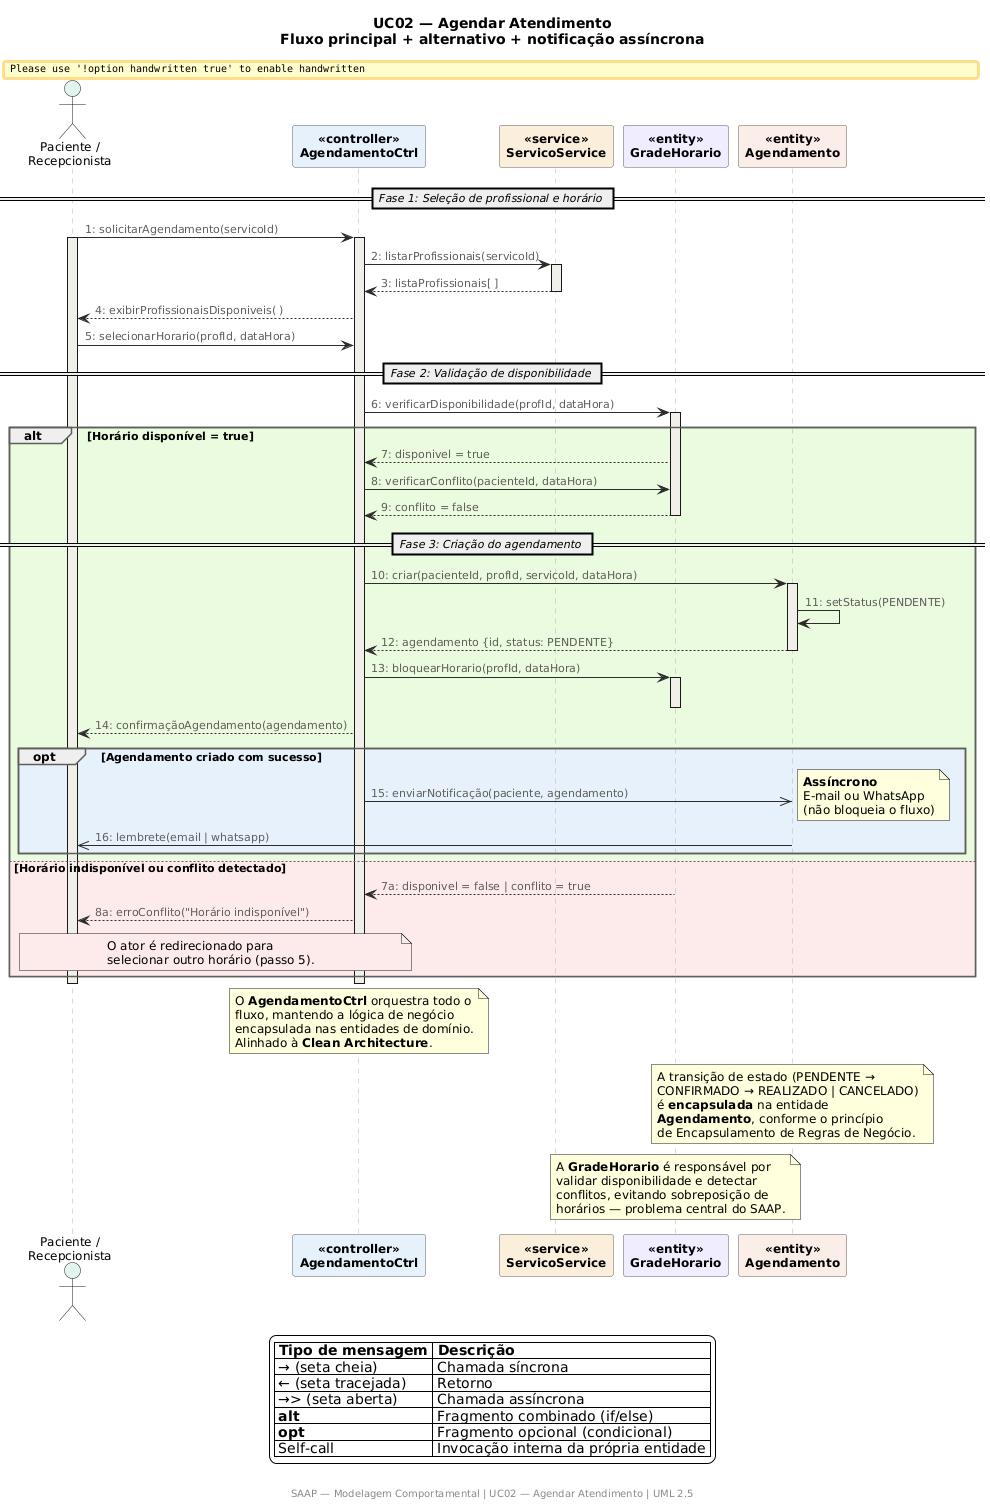

The diagram above was rendered by PlantUML. Its source (embedded in the PNG):
@startuml
' ============================================================
' SAAP — Sistema de Agendamento de Atendimentos Profissionais
' Diagrama de Sequência — UC02: Agendar Atendimento
' ============================================================

skinparam backgroundColor white
skinparam handwritten false
skinparam shadowing false
skinparam defaultFontName "Segoe UI"
skinparam defaultFontSize 12

skinparam sequence {
  ArrowColor #2C2C2A
  ArrowFontColor #5F5E5A
  ArrowFontSize 11
  LifeLineBorderColor #B4B2A9
  LifeLineBackgroundColor #F1EFE8
  ParticipantBorderColor #5F5E5A
  ParticipantFontSize 12
  ParticipantFontStyle bold
  GroupBorderColor #5F5E5A
  GroupFontSize 11
  GroupHeaderFontStyle bold
  DividerFontSize 11
  DividerFontStyle italic
}

' ─────────────────────────────────────────
' PARTICIPANTES (Lifelines)
' ─────────────────────────────────────────

actor "Paciente /\nRecepcionista" as ATOR #E1F5EE

participant "<<controller>>\nAgendamentoCtrl" as CTRL #E6F1FB

participant "<<service>>\nServicoService" as SVC #FAEEDA

participant "<<entity>>\nGradeHorario" as GRADE #EEEDFE

participant "<<entity>>\nAgendamento" as AGEND #FAECE7

' ─────────────────────────────────────────
' FLUXO PRINCIPAL
' ─────────────────────────────────────────

title UC02 — Agendar Atendimento\nFluxo principal + alternativo + notificação assíncrona

== Fase 1: Seleção de profissional e horário ==

ATOR -> CTRL : 1: solicitarAgendamento(servicoId)
activate ATOR
activate CTRL

CTRL -> SVC : 2: listarProfissionais(servicoId)
activate SVC

SVC --> CTRL : 3: listaProfissionais[ ]
deactivate SVC

CTRL --> ATOR : 4: exibirProfissionaisDisponiveis( )

ATOR -> CTRL : 5: selecionarHorario(profId, dataHora)

== Fase 2: Validação de disponibilidade ==

CTRL -> GRADE : 6: verificarDisponibilidade(profId, dataHora)
activate GRADE

' ─────────────────────────────────────────
' FRAGMENTO ALT: Horário disponível vs. Conflito
' ─────────────────────────────────────────

alt #EAFADE Horário disponível = true

  GRADE --> CTRL : 7: disponivel = true

  CTRL -> GRADE : 8: verificarConflito(pacienteId, dataHora)

  GRADE --> CTRL : 9: conflito = false
  deactivate GRADE

  == Fase 3: Criação do agendamento ==

  CTRL -> AGEND : 10: criar(pacienteId, profId, servicoId, dataHora)
  activate AGEND

  AGEND -> AGEND : 11: setStatus(PENDENTE)

  AGEND --> CTRL : 12: agendamento {id, status: PENDENTE}
  deactivate AGEND

  CTRL -> GRADE : 13: bloquearHorario(profId, dataHora)
  activate GRADE
  deactivate GRADE

  CTRL --> ATOR : 14: confirmaçãoAgendamento(agendamento)

  ' ─────────────────────────────────────────
  ' FRAGMENTO OPT: Notificação assíncrona
  ' ─────────────────────────────────────────

  opt #E6F1FB Agendamento criado com sucesso

    CTRL ->> AGEND : 15: enviarNotificação(paciente, agendamento)
    note right : **Assíncrono**\nE-mail ou WhatsApp\n(não bloqueia o fluxo)

    AGEND ->> ATOR : 16: lembrete(email | whatsapp)

  end

else #FCEBEB Horário indisponível ou conflito detectado

  GRADE --> CTRL : 7a: disponivel = false | conflito = true
  deactivate GRADE

  CTRL --> ATOR : 8a: erroConflito("Horário indisponível")

  note over ATOR, CTRL #FCEBEB
    O ator é redirecionado para
    selecionar outro horário (passo 5).
  end note

end

deactivate CTRL
deactivate ATOR

' ─────────────────────────────────────────
' NOTAS EXPLICATIVAS
' ─────────────────────────────────────────

note over CTRL
  O **AgendamentoCtrl** orquestra todo o
  fluxo, mantendo a lógica de negócio
  encapsulada nas entidades de domínio.
  Alinhado à **Clean Architecture**.
end note

note over AGEND
  A transição de estado (PENDENTE →
  CONFIRMADO → REALIZADO | CANCELADO)
  é **encapsulada** na entidade
  **Agendamento**, conforme o princípio
  de Encapsulamento de Regras de Negócio.
end note

note over GRADE
  A **GradeHorario** é responsável por
  validar disponibilidade e detectar
  conflitos, evitando sobreposição de
  horários — problema central do SAAP.
end note

' ─────────────────────────────────────────
' LEGENDA
' ─────────────────────────────────────────

legend bottom center
  |= Tipo de mensagem |= Descrição |
  | → (seta cheia)     | Chamada síncrona |
  | ← (seta tracejada) | Retorno |
  | →> (seta aberta)   | Chamada assíncrona |
  | **alt**             | Fragmento combinado (if/else) |
  | **opt**             | Fragmento opcional (condicional) |
  | Self-call           | Invocação interna da própria entidade |
endlegend

footer \nSAAP — Modelagem Comportamental | UC02 — Agendar Atendimento | UML 2.5
@enduml